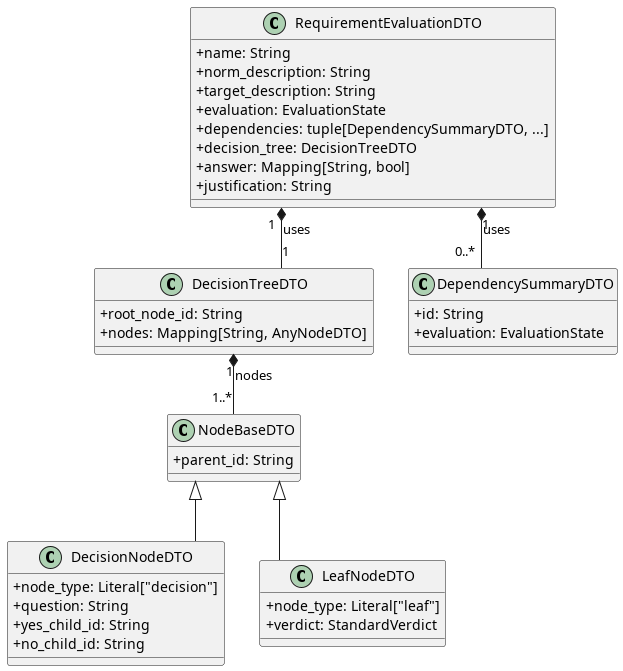

The diagram above was rendered by PlantUML. Its source (embedded in the PNG):
@startuml RequirementEvaluationDTO
skinparam linetype ortho
skinparam ClassAttributeIconSize 0

class NodeBaseDTO {
    + parent_id: String
}

class DecisionNodeDTO {
    + node_type: Literal["decision"]
    + question: String
    + yes_child_id: String
    + no_child_id: String
}

class LeafNodeDTO {
    + node_type: Literal["leaf"]
    + verdict: StandardVerdict
}

class DecisionTreeDTO {
    + root_node_id: String
    + nodes: Mapping[String, AnyNodeDTO]
}

class DependencySummaryDTO {
    + id: String
    + evaluation: EvaluationState
}

class RequirementEvaluationDTO {
    + name: String
    + norm_description: String
    + target_description: String
    + evaluation: EvaluationState
    + dependencies: tuple[DependencySummaryDTO, ...]
    + decision_tree: DecisionTreeDTO
    + answer: Mapping[String, bool]
    + justification: String
}

NodeBaseDTO <|-- DecisionNodeDTO
NodeBaseDTO <|-- LeafNodeDTO

DecisionTreeDTO "1" *-- "1..*" NodeBaseDTO : "nodes"

RequirementEvaluationDTO "1" *-- "1" DecisionTreeDTO : uses
RequirementEvaluationDTO "1" *-- "0..*" DependencySummaryDTO : uses

@enduml